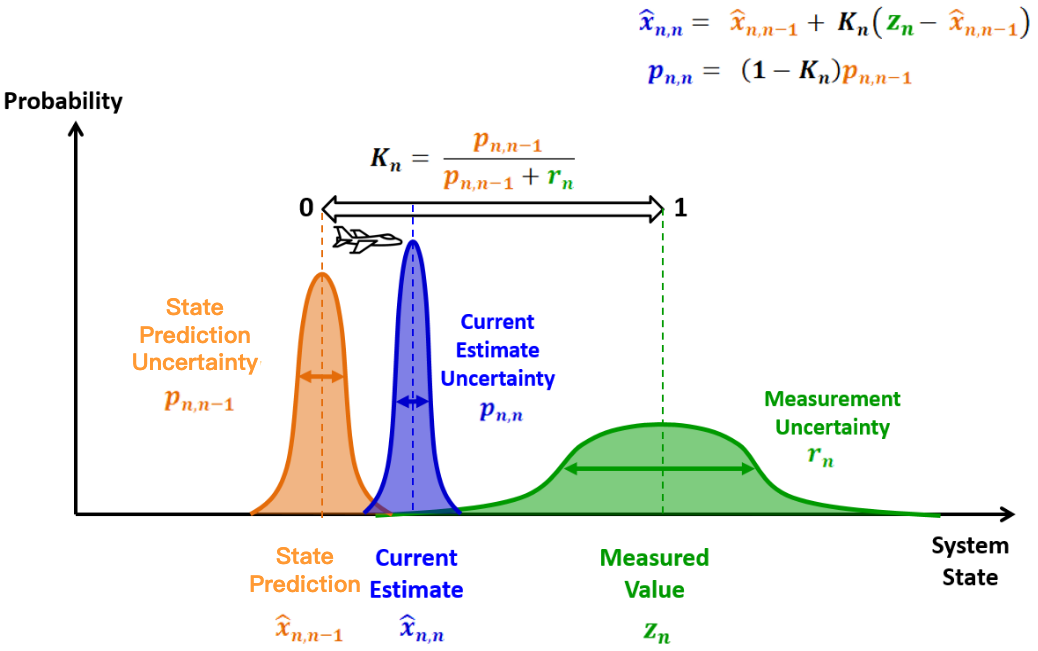

The diagram above was exported from draw.io. Its source (the exported page's mxGraphModel, read from the mxfile embedded in the PNG):
<mxGraphModel dx="2066" dy="1072" grid="1" gridSize="10" guides="1" tooltips="1" connect="1" arrows="1" fold="1" page="1" pageScale="1" pageWidth="3300" pageHeight="2339" math="1" shadow="0">
  <root>
    <mxCell id="0" />
    <mxCell id="1" parent="0" />
    <mxCell id="PNljzK4p43x1q7CiMUjb-1" value="" style="shape=image;verticalLabelPosition=bottom;labelBackgroundColor=default;verticalAlign=top;aspect=fixed;imageAspect=0;image=https://www.kalmanfilter.net/img/OneD/LowKalmanGain.png;" vertex="1" parent="1">
      <mxGeometry x="440" y="280" width="1036.81" height="650" as="geometry" />
    </mxCell>
    <mxCell id="xN2oTwWyO-SZpzVnuuL--1" value="State Prediction Uncertainty" style="rounded=0;whiteSpace=wrap;html=1;fontFamily=Garamond;fontSize=23;fontColor=#FF9933;strokeColor=none;strokeWidth=5;fillColor=default;fontStyle=1" vertex="1" parent="1">
      <mxGeometry x="570" y="570" width="130" height="90" as="geometry" />
    </mxCell>
    <mxCell id="Dzpzn2yIiED3Dbsx4NSQ-1" value="State Prediction" style="rounded=0;whiteSpace=wrap;html=1;fontFamily=Garamond;fontSize=23;fontColor=#FF9933;strokeColor=none;strokeWidth=5;fillColor=default;fontStyle=1" vertex="1" parent="1">
      <mxGeometry x="680" y="810" width="130" height="80" as="geometry" />
    </mxCell>
  </root>
</mxGraphModel>